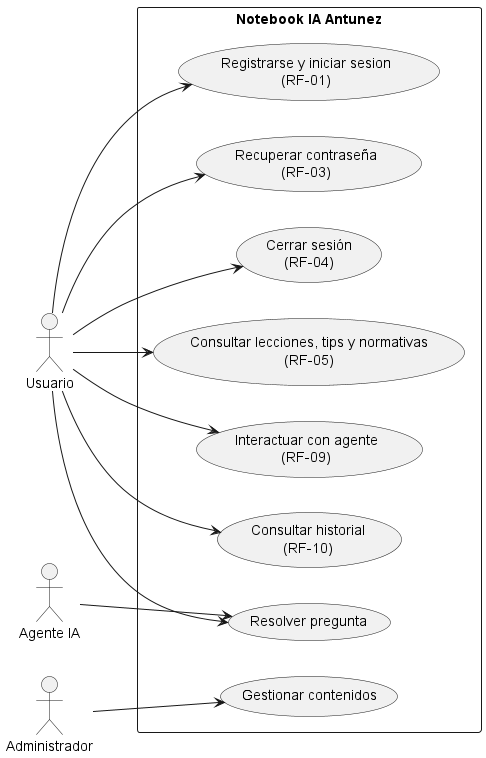

The diagram above was rendered by PlantUML. Its source (embedded in the PNG):
@startuml
left to right direction

actor "Usuario" as User
actor Administrador as Admin
actor "Agente IA" as IA

rectangle "Notebook IA Antunez" {
  usecase "Registrarse y iniciar sesion\n(RF-01)" as UC01
  usecase "Recuperar contraseña\n(RF-03)" as UC02
  usecase "Cerrar sesión\n(RF-04)" as UC03
  usecase "Consultar lecciones, tips y normativas\n(RF-05)" as UC04
  usecase "Interactuar con agente\n(RF-09)" as UC05
  usecase "Consultar historial\n(RF-10)" as UC06
  usecase "Resolver pregunta" as UC07
  usecase "Gestionar contenidos" as UCA
}

User --> UC01
User --> UC02
User --> UC03
User --> UC04
User --> UC05
User --> UC06
User --> UC07
Admin --> UCA
IA --> UC07


@enduml